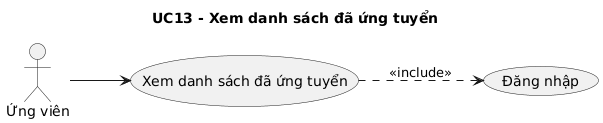

The diagram above was rendered by PlantUML. Its source (embedded in the PNG):
@startuml
skinparam shadowing false
left to right direction
title UC13 - Xem danh sách đã ứng tuyển
actor "Ứng viên" as ACTOR_1
usecase "Xem danh sách đã ứng tuyển" as UC_MAIN
ACTOR_1 --> UC_MAIN
usecase "Đăng nhập" as UC_LOGIN
UC_MAIN ..> UC_LOGIN : <<include>>
@enduml